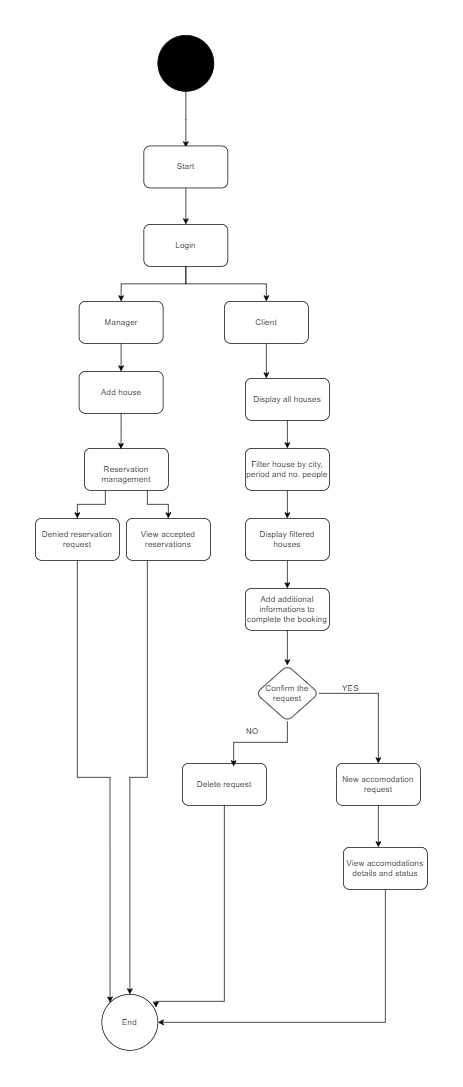

The diagram above was exported from draw.io. Its source (the exported page's mxGraphModel, read from the mxfile embedded in the PNG):
<mxGraphModel dx="1770" dy="849" grid="1" gridSize="10" guides="1" tooltips="1" connect="1" arrows="1" fold="1" page="1" pageScale="1" pageWidth="850" pageHeight="1100" math="0" shadow="0">
  <root>
    <mxCell id="0" />
    <mxCell id="1" parent="0" />
    <mxCell id="fhIRJkFI3bhVLyoU8OLu-4" value="" style="edgeStyle=orthogonalEdgeStyle;rounded=0;orthogonalLoop=1;jettySize=auto;html=1;" edge="1" parent="1" source="fhIRJkFI3bhVLyoU8OLu-2">
      <mxGeometry relative="1" as="geometry">
        <mxPoint x="195" y="190" as="targetPoint" />
      </mxGeometry>
    </mxCell>
    <mxCell id="fhIRJkFI3bhVLyoU8OLu-2" value="" style="ellipse;whiteSpace=wrap;html=1;aspect=fixed;fillColor=#000000;" vertex="1" parent="1">
      <mxGeometry x="155" y="30" width="80" height="80" as="geometry" />
    </mxCell>
    <mxCell id="fhIRJkFI3bhVLyoU8OLu-138" style="edgeStyle=orthogonalEdgeStyle;rounded=0;orthogonalLoop=1;jettySize=auto;html=1;exitX=0.5;exitY=1;exitDx=0;exitDy=0;entryX=0.5;entryY=0;entryDx=0;entryDy=0;" edge="1" parent="1" source="fhIRJkFI3bhVLyoU8OLu-7" target="fhIRJkFI3bhVLyoU8OLu-26">
      <mxGeometry relative="1" as="geometry" />
    </mxCell>
    <mxCell id="fhIRJkFI3bhVLyoU8OLu-139" style="edgeStyle=orthogonalEdgeStyle;rounded=0;orthogonalLoop=1;jettySize=auto;html=1;exitX=0.5;exitY=1;exitDx=0;exitDy=0;" edge="1" parent="1" source="fhIRJkFI3bhVLyoU8OLu-7" target="fhIRJkFI3bhVLyoU8OLu-51">
      <mxGeometry relative="1" as="geometry" />
    </mxCell>
    <mxCell id="fhIRJkFI3bhVLyoU8OLu-7" value="Login" style="rounded=1;whiteSpace=wrap;html=1;" vertex="1" parent="1">
      <mxGeometry x="135" y="300" width="120" height="60" as="geometry" />
    </mxCell>
    <mxCell id="fhIRJkFI3bhVLyoU8OLu-140" style="edgeStyle=orthogonalEdgeStyle;rounded=0;orthogonalLoop=1;jettySize=auto;html=1;exitX=0.5;exitY=1;exitDx=0;exitDy=0;" edge="1" parent="1" source="fhIRJkFI3bhVLyoU8OLu-26" target="fhIRJkFI3bhVLyoU8OLu-34">
      <mxGeometry relative="1" as="geometry" />
    </mxCell>
    <mxCell id="fhIRJkFI3bhVLyoU8OLu-26" value="Manager" style="whiteSpace=wrap;html=1;rounded=1;" vertex="1" parent="1">
      <mxGeometry x="42.5" y="410" width="120" height="60" as="geometry" />
    </mxCell>
    <mxCell id="fhIRJkFI3bhVLyoU8OLu-34" value="Add house" style="whiteSpace=wrap;html=1;rounded=1;" vertex="1" parent="1">
      <mxGeometry x="42.5" y="510" width="120" height="60" as="geometry" />
    </mxCell>
    <mxCell id="fhIRJkFI3bhVLyoU8OLu-142" style="edgeStyle=orthogonalEdgeStyle;rounded=0;orthogonalLoop=1;jettySize=auto;html=1;exitX=0.75;exitY=1;exitDx=0;exitDy=0;entryX=0.5;entryY=0;entryDx=0;entryDy=0;" edge="1" parent="1" source="fhIRJkFI3bhVLyoU8OLu-37" target="fhIRJkFI3bhVLyoU8OLu-39">
      <mxGeometry relative="1" as="geometry">
        <mxPoint x="170" y="730" as="targetPoint" />
      </mxGeometry>
    </mxCell>
    <mxCell id="fhIRJkFI3bhVLyoU8OLu-143" style="edgeStyle=orthogonalEdgeStyle;rounded=0;orthogonalLoop=1;jettySize=auto;html=1;exitX=0.25;exitY=1;exitDx=0;exitDy=0;entryX=0.5;entryY=0;entryDx=0;entryDy=0;" edge="1" parent="1" source="fhIRJkFI3bhVLyoU8OLu-37" target="fhIRJkFI3bhVLyoU8OLu-42">
      <mxGeometry relative="1" as="geometry">
        <mxPoint x="130" y="760.0000000000002" as="targetPoint" />
      </mxGeometry>
    </mxCell>
    <mxCell id="fhIRJkFI3bhVLyoU8OLu-37" value="&lt;br&gt;Reservation management" style="whiteSpace=wrap;html=1;rounded=1;" vertex="1" parent="1">
      <mxGeometry x="50" y="620" width="120" height="60" as="geometry" />
    </mxCell>
    <mxCell id="fhIRJkFI3bhVLyoU8OLu-165" style="edgeStyle=orthogonalEdgeStyle;rounded=0;orthogonalLoop=1;jettySize=auto;html=1;exitX=0.25;exitY=1;exitDx=0;exitDy=0;" edge="1" parent="1" source="fhIRJkFI3bhVLyoU8OLu-39" target="fhIRJkFI3bhVLyoU8OLu-158">
      <mxGeometry relative="1" as="geometry" />
    </mxCell>
    <mxCell id="fhIRJkFI3bhVLyoU8OLu-39" value="View accepted reservations" style="whiteSpace=wrap;html=1;rounded=1;" vertex="1" parent="1">
      <mxGeometry x="110" y="720" width="120" height="60" as="geometry" />
    </mxCell>
    <mxCell id="fhIRJkFI3bhVLyoU8OLu-166" style="edgeStyle=orthogonalEdgeStyle;rounded=0;orthogonalLoop=1;jettySize=auto;html=1;exitX=0.5;exitY=1;exitDx=0;exitDy=0;entryX=0;entryY=0;entryDx=0;entryDy=0;" edge="1" parent="1" source="fhIRJkFI3bhVLyoU8OLu-42" target="fhIRJkFI3bhVLyoU8OLu-158">
      <mxGeometry relative="1" as="geometry" />
    </mxCell>
    <mxCell id="fhIRJkFI3bhVLyoU8OLu-42" value="Denied reservation request" style="whiteSpace=wrap;html=1;rounded=1;" vertex="1" parent="1">
      <mxGeometry x="-20" y="720" width="120" height="60" as="geometry" />
    </mxCell>
    <mxCell id="fhIRJkFI3bhVLyoU8OLu-144" style="edgeStyle=orthogonalEdgeStyle;rounded=0;orthogonalLoop=1;jettySize=auto;html=1;exitX=0.5;exitY=1;exitDx=0;exitDy=0;entryX=0.25;entryY=0;entryDx=0;entryDy=0;" edge="1" parent="1" source="fhIRJkFI3bhVLyoU8OLu-51" target="fhIRJkFI3bhVLyoU8OLu-56">
      <mxGeometry relative="1" as="geometry" />
    </mxCell>
    <mxCell id="fhIRJkFI3bhVLyoU8OLu-51" value="Client" style="whiteSpace=wrap;html=1;rounded=1;" vertex="1" parent="1">
      <mxGeometry x="250" y="410" width="120" height="60" as="geometry" />
    </mxCell>
    <mxCell id="fhIRJkFI3bhVLyoU8OLu-146" style="edgeStyle=orthogonalEdgeStyle;rounded=0;orthogonalLoop=1;jettySize=auto;html=1;exitX=0.5;exitY=1;exitDx=0;exitDy=0;entryX=0.5;entryY=0;entryDx=0;entryDy=0;" edge="1" parent="1" source="fhIRJkFI3bhVLyoU8OLu-56" target="fhIRJkFI3bhVLyoU8OLu-58">
      <mxGeometry relative="1" as="geometry" />
    </mxCell>
    <mxCell id="fhIRJkFI3bhVLyoU8OLu-56" value="Display all houses" style="whiteSpace=wrap;html=1;rounded=1;" vertex="1" parent="1">
      <mxGeometry x="280" y="520" width="120" height="60" as="geometry" />
    </mxCell>
    <mxCell id="fhIRJkFI3bhVLyoU8OLu-147" style="edgeStyle=orthogonalEdgeStyle;rounded=0;orthogonalLoop=1;jettySize=auto;html=1;exitX=0.5;exitY=1;exitDx=0;exitDy=0;" edge="1" parent="1" source="fhIRJkFI3bhVLyoU8OLu-58" target="fhIRJkFI3bhVLyoU8OLu-60">
      <mxGeometry relative="1" as="geometry" />
    </mxCell>
    <mxCell id="fhIRJkFI3bhVLyoU8OLu-58" value="Filter house by city, period and no. people" style="whiteSpace=wrap;html=1;rounded=1;" vertex="1" parent="1">
      <mxGeometry x="280" y="620" width="120" height="60" as="geometry" />
    </mxCell>
    <mxCell id="fhIRJkFI3bhVLyoU8OLu-148" style="edgeStyle=orthogonalEdgeStyle;rounded=0;orthogonalLoop=1;jettySize=auto;html=1;exitX=0.5;exitY=1;exitDx=0;exitDy=0;entryX=0.5;entryY=0;entryDx=0;entryDy=0;" edge="1" parent="1" source="fhIRJkFI3bhVLyoU8OLu-60" target="fhIRJkFI3bhVLyoU8OLu-62">
      <mxGeometry relative="1" as="geometry" />
    </mxCell>
    <mxCell id="fhIRJkFI3bhVLyoU8OLu-60" value="Display filtered houses" style="whiteSpace=wrap;html=1;rounded=1;" vertex="1" parent="1">
      <mxGeometry x="280" y="720" width="120" height="60" as="geometry" />
    </mxCell>
    <mxCell id="fhIRJkFI3bhVLyoU8OLu-150" value="" style="edgeStyle=orthogonalEdgeStyle;rounded=0;orthogonalLoop=1;jettySize=auto;html=1;" edge="1" parent="1" source="fhIRJkFI3bhVLyoU8OLu-62" target="fhIRJkFI3bhVLyoU8OLu-149">
      <mxGeometry relative="1" as="geometry" />
    </mxCell>
    <mxCell id="fhIRJkFI3bhVLyoU8OLu-62" value="Add additional informations to complete the booking" style="whiteSpace=wrap;html=1;rounded=1;" vertex="1" parent="1">
      <mxGeometry x="280" y="820" width="120" height="60" as="geometry" />
    </mxCell>
    <mxCell id="fhIRJkFI3bhVLyoU8OLu-64" value="New accomodation request" style="whiteSpace=wrap;html=1;rounded=1;" vertex="1" parent="1">
      <mxGeometry x="410" y="1070" width="120" height="60" as="geometry" />
    </mxCell>
    <mxCell id="fhIRJkFI3bhVLyoU8OLu-67" value="Delete request" style="whiteSpace=wrap;html=1;rounded=1;" vertex="1" parent="1">
      <mxGeometry x="190" y="1070" width="120" height="60" as="geometry" />
    </mxCell>
    <mxCell id="fhIRJkFI3bhVLyoU8OLu-159" style="edgeStyle=orthogonalEdgeStyle;rounded=0;orthogonalLoop=1;jettySize=auto;html=1;exitX=0.5;exitY=1;exitDx=0;exitDy=0;entryX=1;entryY=0.5;entryDx=0;entryDy=0;" edge="1" parent="1" source="fhIRJkFI3bhVLyoU8OLu-72" target="fhIRJkFI3bhVLyoU8OLu-158">
      <mxGeometry relative="1" as="geometry" />
    </mxCell>
    <mxCell id="fhIRJkFI3bhVLyoU8OLu-72" value="View accomodations details and status" style="whiteSpace=wrap;html=1;rounded=1;" vertex="1" parent="1">
      <mxGeometry x="420" y="1190" width="120" height="60" as="geometry" />
    </mxCell>
    <mxCell id="fhIRJkFI3bhVLyoU8OLu-137" style="edgeStyle=orthogonalEdgeStyle;rounded=0;orthogonalLoop=1;jettySize=auto;html=1;exitX=0.5;exitY=1;exitDx=0;exitDy=0;entryX=0.5;entryY=0;entryDx=0;entryDy=0;" edge="1" parent="1" source="fhIRJkFI3bhVLyoU8OLu-136" target="fhIRJkFI3bhVLyoU8OLu-7">
      <mxGeometry relative="1" as="geometry" />
    </mxCell>
    <mxCell id="fhIRJkFI3bhVLyoU8OLu-136" value="Start" style="rounded=1;whiteSpace=wrap;html=1;" vertex="1" parent="1">
      <mxGeometry x="135" y="188" width="120" height="60" as="geometry" />
    </mxCell>
    <mxCell id="fhIRJkFI3bhVLyoU8OLu-145" style="edgeStyle=orthogonalEdgeStyle;rounded=0;orthogonalLoop=1;jettySize=auto;html=1;exitX=0.5;exitY=1;exitDx=0;exitDy=0;entryX=0.435;entryY=0.017;entryDx=0;entryDy=0;entryPerimeter=0;" edge="1" parent="1" source="fhIRJkFI3bhVLyoU8OLu-34" target="fhIRJkFI3bhVLyoU8OLu-37">
      <mxGeometry relative="1" as="geometry" />
    </mxCell>
    <mxCell id="fhIRJkFI3bhVLyoU8OLu-153" style="edgeStyle=orthogonalEdgeStyle;rounded=0;orthogonalLoop=1;jettySize=auto;html=1;exitX=1;exitY=0.5;exitDx=0;exitDy=0;entryX=0.5;entryY=0;entryDx=0;entryDy=0;" edge="1" parent="1" source="fhIRJkFI3bhVLyoU8OLu-149" target="fhIRJkFI3bhVLyoU8OLu-64">
      <mxGeometry relative="1" as="geometry" />
    </mxCell>
    <mxCell id="fhIRJkFI3bhVLyoU8OLu-149" value="Confirm the&lt;br&gt;request" style="rhombus;whiteSpace=wrap;html=1;rounded=1;" vertex="1" parent="1">
      <mxGeometry x="295" y="930" width="90" height="80" as="geometry" />
    </mxCell>
    <mxCell id="fhIRJkFI3bhVLyoU8OLu-151" style="edgeStyle=orthogonalEdgeStyle;rounded=0;orthogonalLoop=1;jettySize=auto;html=1;entryX=0.611;entryY=0.072;entryDx=0;entryDy=0;entryPerimeter=0;" edge="1" parent="1" source="fhIRJkFI3bhVLyoU8OLu-149" target="fhIRJkFI3bhVLyoU8OLu-67">
      <mxGeometry relative="1" as="geometry" />
    </mxCell>
    <mxCell id="fhIRJkFI3bhVLyoU8OLu-152" value="NO" style="text;html=1;align=center;verticalAlign=middle;resizable=0;points=[];autosize=1;strokeColor=none;fillColor=none;" vertex="1" parent="1">
      <mxGeometry x="270" y="1010" width="40" height="30" as="geometry" />
    </mxCell>
    <mxCell id="fhIRJkFI3bhVLyoU8OLu-154" value="YES" style="text;html=1;align=center;verticalAlign=middle;resizable=0;points=[];autosize=1;strokeColor=none;fillColor=none;" vertex="1" parent="1">
      <mxGeometry x="405" y="948" width="50" height="30" as="geometry" />
    </mxCell>
    <mxCell id="fhIRJkFI3bhVLyoU8OLu-155" style="edgeStyle=orthogonalEdgeStyle;rounded=0;orthogonalLoop=1;jettySize=auto;html=1;entryX=0.417;entryY=-0.002;entryDx=0;entryDy=0;entryPerimeter=0;" edge="1" parent="1" source="fhIRJkFI3bhVLyoU8OLu-64" target="fhIRJkFI3bhVLyoU8OLu-72">
      <mxGeometry relative="1" as="geometry" />
    </mxCell>
    <mxCell id="fhIRJkFI3bhVLyoU8OLu-158" value="End" style="ellipse;whiteSpace=wrap;html=1;aspect=fixed;" vertex="1" parent="1">
      <mxGeometry x="75" y="1400" width="80" height="80" as="geometry" />
    </mxCell>
    <mxCell id="fhIRJkFI3bhVLyoU8OLu-164" style="edgeStyle=orthogonalEdgeStyle;rounded=0;orthogonalLoop=1;jettySize=auto;html=1;exitX=0.5;exitY=1;exitDx=0;exitDy=0;entryX=0.965;entryY=0.235;entryDx=0;entryDy=0;entryPerimeter=0;" edge="1" parent="1" source="fhIRJkFI3bhVLyoU8OLu-67" target="fhIRJkFI3bhVLyoU8OLu-158">
      <mxGeometry relative="1" as="geometry">
        <Array as="points">
          <mxPoint x="250" y="1410" />
          <mxPoint x="152" y="1410" />
        </Array>
      </mxGeometry>
    </mxCell>
  </root>
</mxGraphModel>